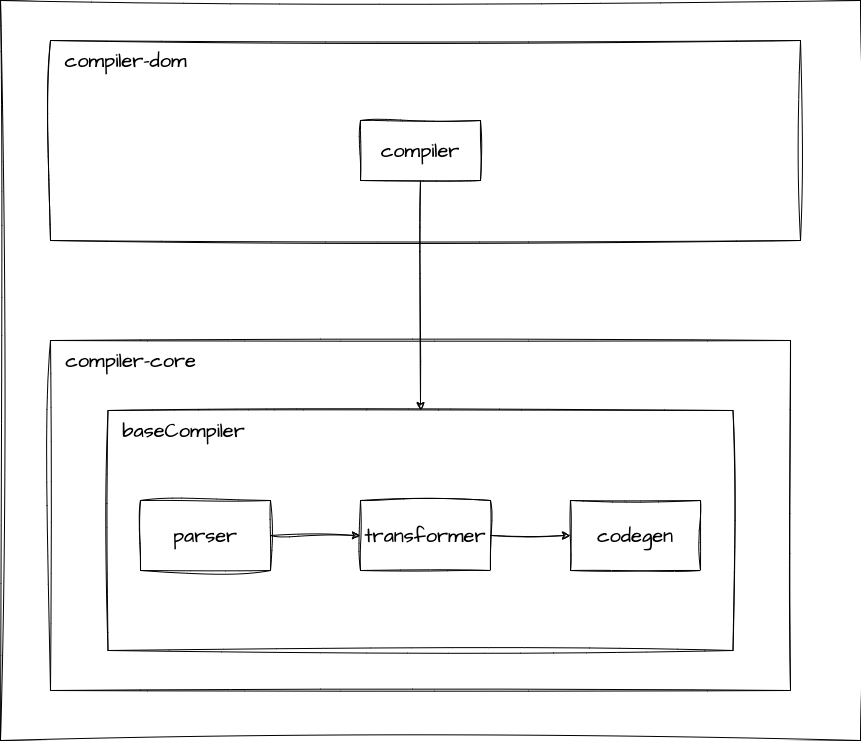

The diagram above was exported from draw.io. Its source (the exported page's mxGraphModel, read from the mxfile embedded in the PNG):
<mxGraphModel dx="3146" dy="2085" grid="1" gridSize="10" guides="1" tooltips="1" connect="1" arrows="1" fold="1" page="1" pageScale="1" pageWidth="827" pageHeight="1169" background="#ffffff" math="0" shadow="0">
  <root>
    <mxCell id="0" />
    <mxCell id="1" parent="0" />
    <mxCell id="5" value="" style="swimlane;startSize=0;sketch=1;hachureGap=4;jiggle=2;curveFitting=1;fontFamily=Architects Daughter;fontSource=https%3A%2F%2Ffonts.googleapis.com%2Fcss%3Ffamily%3DArchitects%2BDaughter;fontSize=20;" vertex="1" parent="1">
      <mxGeometry x="850" y="180" width="740" height="350" as="geometry" />
    </mxCell>
    <mxCell id="6" value="compiler-core" style="text;html=1;align=center;verticalAlign=middle;resizable=0;points=[];autosize=1;strokeColor=none;fillColor=none;fontSize=20;fontFamily=Architects Daughter;sketch=1;hachureGap=4;jiggle=2;curveFitting=1;fontSource=https%3A%2F%2Ffonts.googleapis.com%2Fcss%3Ffamily%3DArchitects%2BDaughter;" vertex="1" parent="5">
      <mxGeometry x="5" width="150" height="40" as="geometry" />
    </mxCell>
    <mxCell id="32" value="" style="rounded=0;whiteSpace=wrap;html=1;sketch=1;hachureGap=4;jiggle=2;curveFitting=1;fontFamily=Architects Daughter;fontSource=https%3A%2F%2Ffonts.googleapis.com%2Fcss%3Ffamily%3DArchitects%2BDaughter;fontSize=20;" vertex="1" parent="5">
      <mxGeometry x="57.5" y="70" width="625" height="240" as="geometry" />
    </mxCell>
    <mxCell id="9" value="parser" style="rounded=0;whiteSpace=wrap;html=1;sketch=1;hachureGap=4;jiggle=2;curveFitting=1;fontFamily=Architects Daughter;fontSource=https%3A%2F%2Ffonts.googleapis.com%2Fcss%3Ffamily%3DArchitects%2BDaughter;fontSize=20;" vertex="1" parent="5">
      <mxGeometry x="90" y="160" width="130" height="70" as="geometry" />
    </mxCell>
    <mxCell id="7" value="transformer" style="rounded=0;whiteSpace=wrap;html=1;sketch=1;hachureGap=4;jiggle=2;curveFitting=1;fontFamily=Architects Daughter;fontSource=https%3A%2F%2Ffonts.googleapis.com%2Fcss%3Ffamily%3DArchitects%2BDaughter;fontSize=20;" vertex="1" parent="5">
      <mxGeometry x="310" y="160" width="130" height="70" as="geometry" />
    </mxCell>
    <mxCell id="8" value="codegen" style="rounded=0;whiteSpace=wrap;html=1;sketch=1;hachureGap=4;jiggle=2;curveFitting=1;fontFamily=Architects Daughter;fontSource=https%3A%2F%2Ffonts.googleapis.com%2Fcss%3Ffamily%3DArchitects%2BDaughter;fontSize=20;" vertex="1" parent="5">
      <mxGeometry x="520" y="160" width="130" height="70" as="geometry" />
    </mxCell>
    <mxCell id="15" value="" style="endArrow=classic;html=1;sketch=1;hachureGap=4;jiggle=2;curveFitting=1;fontFamily=Architects Daughter;fontSource=https%3A%2F%2Ffonts.googleapis.com%2Fcss%3Ffamily%3DArchitects%2BDaughter;fontSize=16;exitX=1;exitY=0.5;exitDx=0;exitDy=0;entryX=0;entryY=0.5;entryDx=0;entryDy=0;" edge="1" parent="5" source="9" target="7">
      <mxGeometry width="50" height="50" relative="1" as="geometry">
        <mxPoint x="400" y="320" as="sourcePoint" />
        <mxPoint x="450" y="270" as="targetPoint" />
      </mxGeometry>
    </mxCell>
    <mxCell id="16" value="" style="endArrow=classic;html=1;sketch=1;hachureGap=4;jiggle=2;curveFitting=1;fontFamily=Architects Daughter;fontSource=https%3A%2F%2Ffonts.googleapis.com%2Fcss%3Ffamily%3DArchitects%2BDaughter;fontSize=16;entryX=0;entryY=0.5;entryDx=0;entryDy=0;" edge="1" parent="5" source="7" target="8">
      <mxGeometry width="50" height="50" relative="1" as="geometry">
        <mxPoint x="230" y="205" as="sourcePoint" />
        <mxPoint x="320" y="205" as="targetPoint" />
      </mxGeometry>
    </mxCell>
    <mxCell id="33" value="baseCompiler" style="text;html=1;align=center;verticalAlign=middle;resizable=0;points=[];autosize=1;strokeColor=none;fillColor=none;fontSize=20;fontFamily=Architects Daughter;sketch=1;hachureGap=4;jiggle=2;curveFitting=1;fontSource=https%3A%2F%2Ffonts.googleapis.com%2Fcss%3Ffamily%3DArchitects%2BDaughter;" vertex="1" parent="5">
      <mxGeometry x="57.5" y="70" width="150" height="40" as="geometry" />
    </mxCell>
    <mxCell id="26" value="" style="swimlane;startSize=0;sketch=1;hachureGap=4;jiggle=2;curveFitting=1;fontFamily=Architects Daughter;fontSource=https%3A%2F%2Ffonts.googleapis.com%2Fcss%3Ffamily%3DArchitects%2BDaughter;fontSize=20;" vertex="1" parent="1">
      <mxGeometry x="850" y="-120" width="750" height="200" as="geometry" />
    </mxCell>
    <mxCell id="27" value="compiler-dom" style="text;html=1;align=center;verticalAlign=middle;resizable=0;points=[];autosize=1;strokeColor=none;fillColor=none;fontSize=20;fontFamily=Architects Daughter;sketch=1;hachureGap=4;jiggle=2;curveFitting=1;fontSource=https%3A%2F%2Ffonts.googleapis.com%2Fcss%3Ffamily%3DArchitects%2BDaughter;" vertex="1" parent="26">
      <mxGeometry width="150" height="40" as="geometry" />
    </mxCell>
    <mxCell id="28" value="compiler" style="rounded=0;whiteSpace=wrap;html=1;sketch=1;hachureGap=4;jiggle=2;curveFitting=1;fontFamily=Architects Daughter;fontSource=https%3A%2F%2Ffonts.googleapis.com%2Fcss%3Ffamily%3DArchitects%2BDaughter;fontSize=20;" vertex="1" parent="26">
      <mxGeometry x="310" y="80" width="120" height="60" as="geometry" />
    </mxCell>
    <mxCell id="29" value="" style="endArrow=classic;html=1;sketch=1;hachureGap=4;jiggle=2;curveFitting=1;fontFamily=Architects Daughter;fontSource=https%3A%2F%2Ffonts.googleapis.com%2Fcss%3Ffamily%3DArchitects%2BDaughter;fontSize=16;exitX=0.5;exitY=1;exitDx=0;exitDy=0;entryX=0.5;entryY=0;entryDx=0;entryDy=0;" edge="1" parent="1" source="28" target="32">
      <mxGeometry width="50" height="50" relative="1" as="geometry">
        <mxPoint x="1340" y="120" as="sourcePoint" />
        <mxPoint x="1220" y="240" as="targetPoint" />
      </mxGeometry>
    </mxCell>
    <mxCell id="34" value="" style="swimlane;startSize=0;sketch=1;hachureGap=4;jiggle=2;curveFitting=1;fontFamily=Architects Daughter;fontSource=https%3A%2F%2Ffonts.googleapis.com%2Fcss%3Ffamily%3DArchitects%2BDaughter;fontSize=20;" vertex="1" parent="1">
      <mxGeometry x="800" y="-160" width="860" height="740" as="geometry" />
    </mxCell>
  </root>
</mxGraphModel>